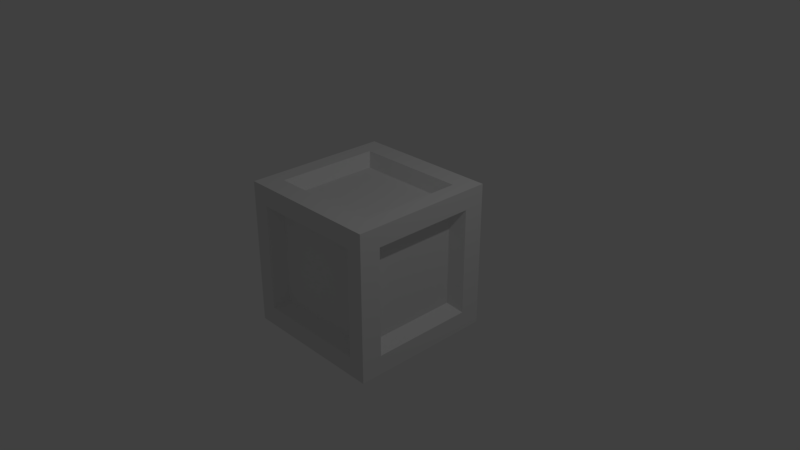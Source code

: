 # Source: MetalBox.blend  (saved by Blender 2.78.0; exported with 4.5.12 LTS)
import bpy
from mathutils import Matrix  # noqa: F401  (used for matrix-valued properties, if any)

bpy.ops.wm.read_factory_settings(use_empty=True)
scene = bpy.context.scene
scene.name = 'Scene'

# ---- collections
col_collection_1 = bpy.data.collections.new('Collection 1'); scene.collection.children.link(col_collection_1)

# ---- materials (node trees are filled in below, after node groups)
mat_material_001 = bpy.data.materials.new('Material.001')
mat_material_001.alpha_threshold = 0.0
mat_material_001.use_transparent_shadow = False
mat_material_001.roughness = 0.5

# ---- material node trees

# ---- world
world_world = bpy.data.worlds.new('World'); scene.world = world_world
world_world.color = (0.05088, 0.05088, 0.05088)
world_world.use_sun_shadow = False
world_world.sun_shadow_jitter_overblur = 0.0
world_world.cycles.sampling_method = 'MANUAL'

# ---- cameras
cam_camera = bpy.data.cameras.new('Camera')
cam_camera.clip_end = 100.0
cam_camera.lens = 35.0
cam_camera.sensor_width = 32.0
cam_camera.sensor_height = 18.0
cam_camera.ortho_scale = 7.314
cam_camera.dof.focus_distance = 0.0
cam_camera.dof.aperture_fstop = 128.0

# ---- lights
light_lamp = bpy.data.lights.new('Lamp', 'POINT')
light_lamp.transmission_factor = 0.0
light_lamp.cutoff_distance = 30.0
light_lamp.energy = 100.0
light_lamp.shadow_buffer_clip_start = 1.001
light_lamp.shadow_soft_size = 0.1
light_lamp.shadow_maximum_resolution = 0.006
light_lamp.use_absolute_resolution = True

# ---- meshes
me_cube = bpy.data.meshes.new('Cube')
me_cube.from_pydata([(1.0, 1.0, -1.0), (1.0, -1.0, -1.0), (-1.0, -1.0, -1.0), (-1.0, 1.0, -1.0), (1.0, 1.0, 1.0), (1.0, -1.0, 1.0), (-1.0, -1.0, 1.0), (-1.0, 1.0, 1.0), (1.0, 1.0, -0.7344), (1.0, 1.0, 0.7344), (1.0, -1.0, -0.7344), (1.0, -1.0, 0.7344), (-1.0, -1.0, -0.7344), (-1.0, -1.0, 0.7344), (-1.0, 1.0, -0.7344), (-1.0, 1.0, 0.7344), (1.0, 0.7114, -1.0), (1.0, -0.7114, -1.0), (-1.0, -0.7114, -1.0), (-1.0, 0.7114, -1.0), (1.0, 0.7114, 1.0), (1.0, -0.7114, 1.0), (-1.0, -0.7114, 1.0), (-1.0, 0.7114, 1.0), (-1.0, -0.7114, -0.7344), (-1.0, 0.7114, -0.7344), (-1.0, -0.7114, 0.7344), (-1.0, 0.7114, 0.7344), (1.0, 0.7114, -0.7344), (1.0, -0.7114, -0.7344), (1.0, 0.7114, 0.7344), (1.0, -0.7114, 0.7344), (0.7675, 1.0, -1.0), (-0.7675, 1.0, -1.0), (0.7675, -1.0, -1.0), (-0.7675, -1.0, -1.0), (0.7675, 1.0, 1.0), (-0.7675, 1.0, 1.0), (0.7675, -1.0, 1.0), (-0.7675, -1.0, 1.0), (0.7675, 1.0, 0.7344), (-0.7675, 1.0, 0.7344), (0.7675, 1.0, -0.7344), (-0.7675, 1.0, -0.7344), (0.7675, -1.0, -0.7344), (-0.7675, -1.0, -0.7344), (0.7675, -1.0, 0.7344), (-0.7675, -1.0, 0.7344), (-0.7675, 0.7114, 1.0), (0.7675, 0.7114, 1.0), (-0.7675, -0.7114, 1.0), (0.7675, -0.7114, 1.0), (0.7675, 0.7114, -1.0), (-0.7675, 0.7114, -1.0), (0.7675, -0.7114, -1.0), (-0.7675, -0.7114, -1.0), (-0.834, -0.5933, -0.6124), (-0.834, 0.5933, -0.6124), (-0.834, -0.5933, 0.6124), (-0.834, 0.5933, 0.6124), (0.834, 0.5933, -0.6124), (0.834, -0.5933, -0.6124), (0.834, 0.5933, 0.6124), (0.834, -0.5933, 0.6124), (0.64, 0.834, 0.6124), (-0.64, 0.834, 0.6124), (0.64, 0.834, -0.6124), (-0.64, 0.834, -0.6124), (0.64, -0.834, -0.6124), (-0.64, -0.834, -0.6124), (0.64, -0.834, 0.6124), (-0.64, -0.834, 0.6124), (-0.64, 0.5933, 0.834), (0.64, 0.5933, 0.834), (-0.64, -0.5933, 0.834), (0.64, -0.5933, 0.834), (0.64, 0.5933, -0.834), (-0.64, 0.5933, -0.834), (0.64, -0.5933, -0.834), (-0.64, -0.5933, -0.834)], [], [(55, 35, 2, 18), (50, 22, 6, 39), (31, 21, 5, 11), (47, 39, 6, 13), (27, 23, 7, 15), (43, 33, 3, 14), (37, 41, 15, 7), (41, 43, 14, 15), (19, 25, 14, 3), (25, 27, 15, 14), (35, 45, 12, 2), (45, 47, 13, 12), (17, 29, 10, 1), (29, 31, 11, 10), (8, 9, 30, 28), (28, 30, 62, 60), (0, 8, 28, 16), (16, 28, 29, 17), (12, 13, 26, 24), (53, 52, 76, 77), (2, 12, 24, 18), (18, 24, 25, 19), (13, 6, 22, 26), (26, 22, 23, 27), (9, 4, 20, 30), (30, 20, 21, 31), (37, 7, 23, 48), (48, 23, 22, 50), (33, 53, 19, 3), (53, 55, 18, 19), (16, 17, 54, 52), (51, 49, 73, 75), (0, 16, 52, 32), (32, 52, 53, 33), (20, 49, 51, 21), (45, 44, 68, 69), (4, 36, 49, 20), (36, 37, 48, 49), (10, 11, 46, 44), (30, 31, 63, 62), (1, 10, 44, 34), (34, 44, 45, 35), (9, 8, 42, 40), (50, 51, 75, 74), (4, 9, 40, 36), (36, 40, 41, 37), (8, 0, 32, 42), (42, 32, 33, 43), (11, 5, 38, 46), (46, 38, 39, 47), (21, 51, 38, 5), (51, 50, 39, 38), (17, 1, 34, 54), (54, 34, 35, 55), (60, 62, 63, 61), (56, 58, 59, 57), (76, 78, 79, 77), (73, 72, 74, 75), (68, 70, 71, 69), (64, 66, 67, 65), (40, 42, 66, 64), (25, 24, 56, 57), (48, 50, 74, 72), (31, 29, 61, 63), (43, 41, 65, 67), (46, 47, 71, 70), (54, 55, 79, 78), (26, 27, 59, 58), (41, 40, 64, 65), (52, 54, 78, 76), (49, 48, 72, 73), (44, 46, 70, 68), (55, 53, 77, 79), (24, 26, 58, 56), (29, 28, 60, 61), (47, 45, 69, 71), (42, 43, 67, 66), (27, 25, 57, 59)])
_uv = me_cube.uv_layers.new(name='UVMap')
_uv.uv.foreach_set('vector', [0.9548, 0.7935, 0.9491, 0.7935, 0.9491, 0.7993, 0.9548, 0.7993, 0.913, 0.8294, 0.9073, 0.8294, 0.9073, 0.8351, 0.913, 0.8351, 0.9548, 0.7876, 0.9491, 0.7876, 0.9491, 0.7933, 0.9548, 0.7933, 0.907, 0.8294, 0.9013, 0.8294, 0.9013, 0.8351, 0.907, 0.8351, 0.9548, 0.7816, 0.9491, 0.7816, 0.9491, 0.7873, 0.9548, 0.7873, 0.9548, 0.7756, 0.9491, 0.7756, 0.9491, 0.7814, 0.9548, 0.7814, 0.9011, 0.8294, 0.8953, 0.8294, 0.8953, 0.8351, 0.9011, 0.8351, 0.9011, 0.7754, 0.9011, 0.7517, 0.8953, 0.7517, 0.8953, 0.7754, 0.8951, 0.8294, 0.8893, 0.8294, 0.8893, 0.8351, 0.8951, 0.8351, 0.8714, 0.7873, 0.8951, 0.7873, 0.8951, 0.7816, 0.8714, 0.7816, 0.9548, 0.7696, 0.9491, 0.7696, 0.9491, 0.7754, 0.9548, 0.7754, 0.913, 0.7754, 0.913, 0.7517, 0.9073, 0.7517, 0.9073, 0.7754, 0.9548, 0.7637, 0.9491, 0.7637, 0.9491, 0.7694, 0.9548, 0.7694, 0.8714, 0.7993, 0.8951, 0.7993, 0.8951, 0.7935, 0.8714, 0.7935, 0.9011, 0.7993, 0.9011, 0.7756, 0.8953, 0.7756, 0.8953, 0.7993, 0.8475, 0.8053, 0.8712, 0.8053, 0.8712, 0.7995, 0.8475, 0.7995, 0.8891, 0.8294, 0.8834, 0.8294, 0.8834, 0.8351, 0.8891, 0.8351, 0.907, 0.7756, 0.9013, 0.7756, 0.9013, 0.7993, 0.907, 0.7993, 0.8953, 0.8053, 0.919, 0.8053, 0.919, 0.7995, 0.8953, 0.7995, 0.913, 0.7993, 0.913, 0.7756, 0.9073, 0.7756, 0.9073, 0.7993, 0.8831, 0.8294, 0.8774, 0.8294, 0.8774, 0.8351, 0.8831, 0.8351, 0.8712, 0.8112, 0.8712, 0.8055, 0.8475, 0.8055, 0.8475, 0.8112, 0.9548, 0.7577, 0.9491, 0.7577, 0.9491, 0.7634, 0.9548, 0.7634, 0.925, 0.7278, 0.9192, 0.7278, 0.9192, 0.7515, 0.925, 0.7515, 0.9548, 0.7517, 0.9491, 0.7517, 0.9491, 0.7575, 0.9548, 0.7575, 0.8951, 0.8292, 0.8951, 0.8234, 0.8714, 0.8234, 0.8714, 0.8292, 0.8772, 0.8294, 0.8714, 0.8294, 0.8714, 0.8351, 0.8772, 0.8351, 0.9309, 0.7278, 0.9252, 0.7278, 0.9252, 0.7515, 0.9309, 0.7515, 0.9548, 0.7457, 0.9491, 0.7457, 0.9491, 0.7515, 0.9548, 0.7515, 0.8475, 0.8172, 0.8712, 0.8172, 0.8712, 0.8115, 0.8475, 0.8115, 0.9309, 0.7993, 0.9309, 0.7756, 0.9252, 0.7756, 0.9252, 0.7993, 0.8714, 0.8172, 0.8951, 0.8172, 0.8951, 0.8115, 0.8714, 0.8115, 0.8712, 0.8294, 0.8654, 0.8294, 0.8654, 0.8351, 0.8712, 0.8351, 0.9369, 0.7278, 0.9312, 0.7278, 0.9312, 0.7515, 0.9369, 0.7515, 0.8712, 0.8232, 0.8712, 0.8174, 0.8475, 0.8174, 0.8475, 0.8232, 0.9369, 0.7754, 0.9369, 0.7517, 0.9312, 0.7517, 0.9312, 0.7754, 0.8652, 0.8294, 0.8595, 0.8294, 0.8595, 0.8351, 0.8652, 0.8351, 0.8714, 0.8232, 0.8951, 0.8232, 0.8951, 0.8174, 0.8714, 0.8174, 0.9429, 0.7515, 0.9429, 0.7278, 0.9371, 0.7278, 0.9371, 0.7515, 0.8953, 0.8292, 0.919, 0.8292, 0.919, 0.8234, 0.8953, 0.8234, 0.9548, 0.7398, 0.9491, 0.7398, 0.9491, 0.7455, 0.9548, 0.7455, 0.9429, 0.7517, 0.9371, 0.7517, 0.9371, 0.7754, 0.9429, 0.7754, 0.9192, 0.8112, 0.9429, 0.8112, 0.9429, 0.8055, 0.9192, 0.8055, 0.9429, 0.7993, 0.9429, 0.7756, 0.9371, 0.7756, 0.9371, 0.7993, 0.9548, 0.7338, 0.9491, 0.7338, 0.9491, 0.7395, 0.9548, 0.7395, 0.9429, 0.8172, 0.9429, 0.8115, 0.9192, 0.8115, 0.9192, 0.8172, 0.8592, 0.8294, 0.8535, 0.8294, 0.8535, 0.8351, 0.8592, 0.8351, 0.9489, 0.7517, 0.9431, 0.7517, 0.9431, 0.7754, 0.9489, 0.7754, 0.8533, 0.8294, 0.8475, 0.8294, 0.8475, 0.8351, 0.8533, 0.8351, 0.8712, 0.8292, 0.8712, 0.8234, 0.8475, 0.8234, 0.8475, 0.8292, 0.9548, 0.7278, 0.9491, 0.7278, 0.9491, 0.7336, 0.9548, 0.7336, 0.9489, 0.8232, 0.9489, 0.7995, 0.9431, 0.7995, 0.9431, 0.8232, 0.9489, 0.8234, 0.9431, 0.8234, 0.9431, 0.8292, 0.9489, 0.8292, 0.9429, 0.8292, 0.9429, 0.8234, 0.9192, 0.8234, 0.9192, 0.8292, 0.8712, 0.1028, 0.8475, 0.1028, 0.8475, 0.1265, 0.8712, 0.1265, 0.919, 0.1028, 0.8953, 0.1028, 0.8953, 0.1265, 0.919, 0.1265, 0.8712, 0.1267, 0.8475, 0.1267, 0.8475, 0.1504, 0.8712, 0.1504, 0.8951, 0.1028, 0.8714, 0.1028, 0.8714, 0.1265, 0.8951, 0.1265, 0.8951, 0.1267, 0.8714, 0.1267, 0.8714, 0.1504, 0.8951, 0.1504, 0.8712, 0.1506, 0.8475, 0.1506, 0.8475, 0.1743, 0.8712, 0.1743, 0.9369, 0.7993, 0.9369, 0.7756, 0.9312, 0.7756, 0.9312, 0.7993, 0.8953, 0.8172, 0.919, 0.8172, 0.919, 0.8115, 0.8953, 0.8115, 0.9309, 0.7754, 0.9309, 0.7517, 0.9252, 0.7517, 0.9252, 0.7754, 0.8953, 0.8112, 0.919, 0.8112, 0.919, 0.8055, 0.8953, 0.8055, 0.925, 0.7754, 0.925, 0.7517, 0.9192, 0.7517, 0.9192, 0.7754, 0.8714, 0.8112, 0.8951, 0.8112, 0.8951, 0.8055, 0.8714, 0.8055, 0.919, 0.7993, 0.919, 0.7756, 0.9132, 0.7756, 0.9132, 0.7993, 0.8714, 0.8053, 0.8951, 0.8053, 0.8951, 0.7995, 0.8714, 0.7995, 0.919, 0.7754, 0.919, 0.7517, 0.9132, 0.7517, 0.9132, 0.7754, 0.8714, 0.7933, 0.8951, 0.7933, 0.8951, 0.7876, 0.8714, 0.7876, 0.907, 0.7754, 0.907, 0.7517, 0.9013, 0.7517, 0.9013, 0.7754, 0.8714, 0.7814, 0.8951, 0.7814, 0.8951, 0.7756, 0.8714, 0.7756, 0.925, 0.7993, 0.925, 0.7756, 0.9192, 0.7756, 0.9192, 0.7993, 0.9192, 0.8053, 0.9429, 0.8053, 0.9429, 0.7995, 0.9192, 0.7995, 0.9489, 0.7515, 0.9489, 0.7278, 0.9431, 0.7278, 0.9431, 0.7515, 0.9192, 0.8232, 0.9429, 0.8232, 0.9429, 0.8174, 0.9192, 0.8174, 0.9489, 0.7993, 0.9489, 0.7756, 0.9431, 0.7756, 0.9431, 0.7993, 0.8953, 0.8232, 0.919, 0.8232, 0.919, 0.8174, 0.8953, 0.8174])
me_cube.materials.append(mat_material_001)
me_cube.use_remesh_preserve_volume = False
me_cube.use_remesh_preserve_attributes = False
me_cube.use_mirror_vertex_groups = False
me_cube.update()

# ---- objects
ob_cube = bpy.data.objects.new('Cube', me_cube)
ob_lamp = bpy.data.objects.new('Lamp', light_lamp)
ob_camera = bpy.data.objects.new('Camera', cam_camera)

# ---- transforms, parenting, visibility, modifiers, constraints
ob_cube.location = (0.0, 0.0, 0.0)
ob_cube.lock_rotations_4d = False
ob_cube.empty_display_type = 'ARROWS'
ob_cube.lineart.crease_threshold = 0.0
ob_lamp.location = (4.076, 1.005, 5.904)
ob_lamp.rotation_euler = (0.6503, 0.05522, 1.866)
ob_lamp.lock_rotations_4d = False
ob_lamp.empty_display_type = 'ARROWS'
ob_lamp.color = (0.0, 0.0, 0.0, 0.0)
ob_lamp.lineart.crease_threshold = 0.0
ob_camera.location = (7.481, -6.508, 5.344)
ob_camera.rotation_euler = (1.109, 0.0, 0.8149)
ob_camera.lock_rotations_4d = False
ob_camera.empty_display_type = 'ARROWS'
ob_camera.color = (0.0, 0.0, 0.0, 0.0)
ob_camera.display_type = 'WIRE'
ob_camera.lineart.crease_threshold = 0.0

# ---- collection membership
col_collection_1.objects.link(ob_cube)
col_collection_1.objects.link(ob_lamp)
col_collection_1.objects.link(ob_camera)

# ---- scene / render settings (as saved in the file)
scene.camera = ob_camera
scene.frame_start = 1; scene.frame_end = 250; scene.frame_set(1)
scene.render.engine = 'BLENDER_EEVEE_NEXT'
scene.render.resolution_percentage = 50
scene.render.dither_intensity = 0.0
scene.cycles.use_denoising = False
scene.cycles.samples = 128
scene.cycles.sampling_pattern = 'TABULATED_SOBOL'
scene.cycles.light_sampling_threshold = 0.0
scene.cycles.use_adaptive_sampling = False
scene.cycles.use_light_tree = False
scene.cycles.blur_glossy = 0.0
scene.cycles.sample_clamp_indirect = 0.0
scene.view_settings.view_transform = 'Standard'
bpy.context.view_layer.update()
